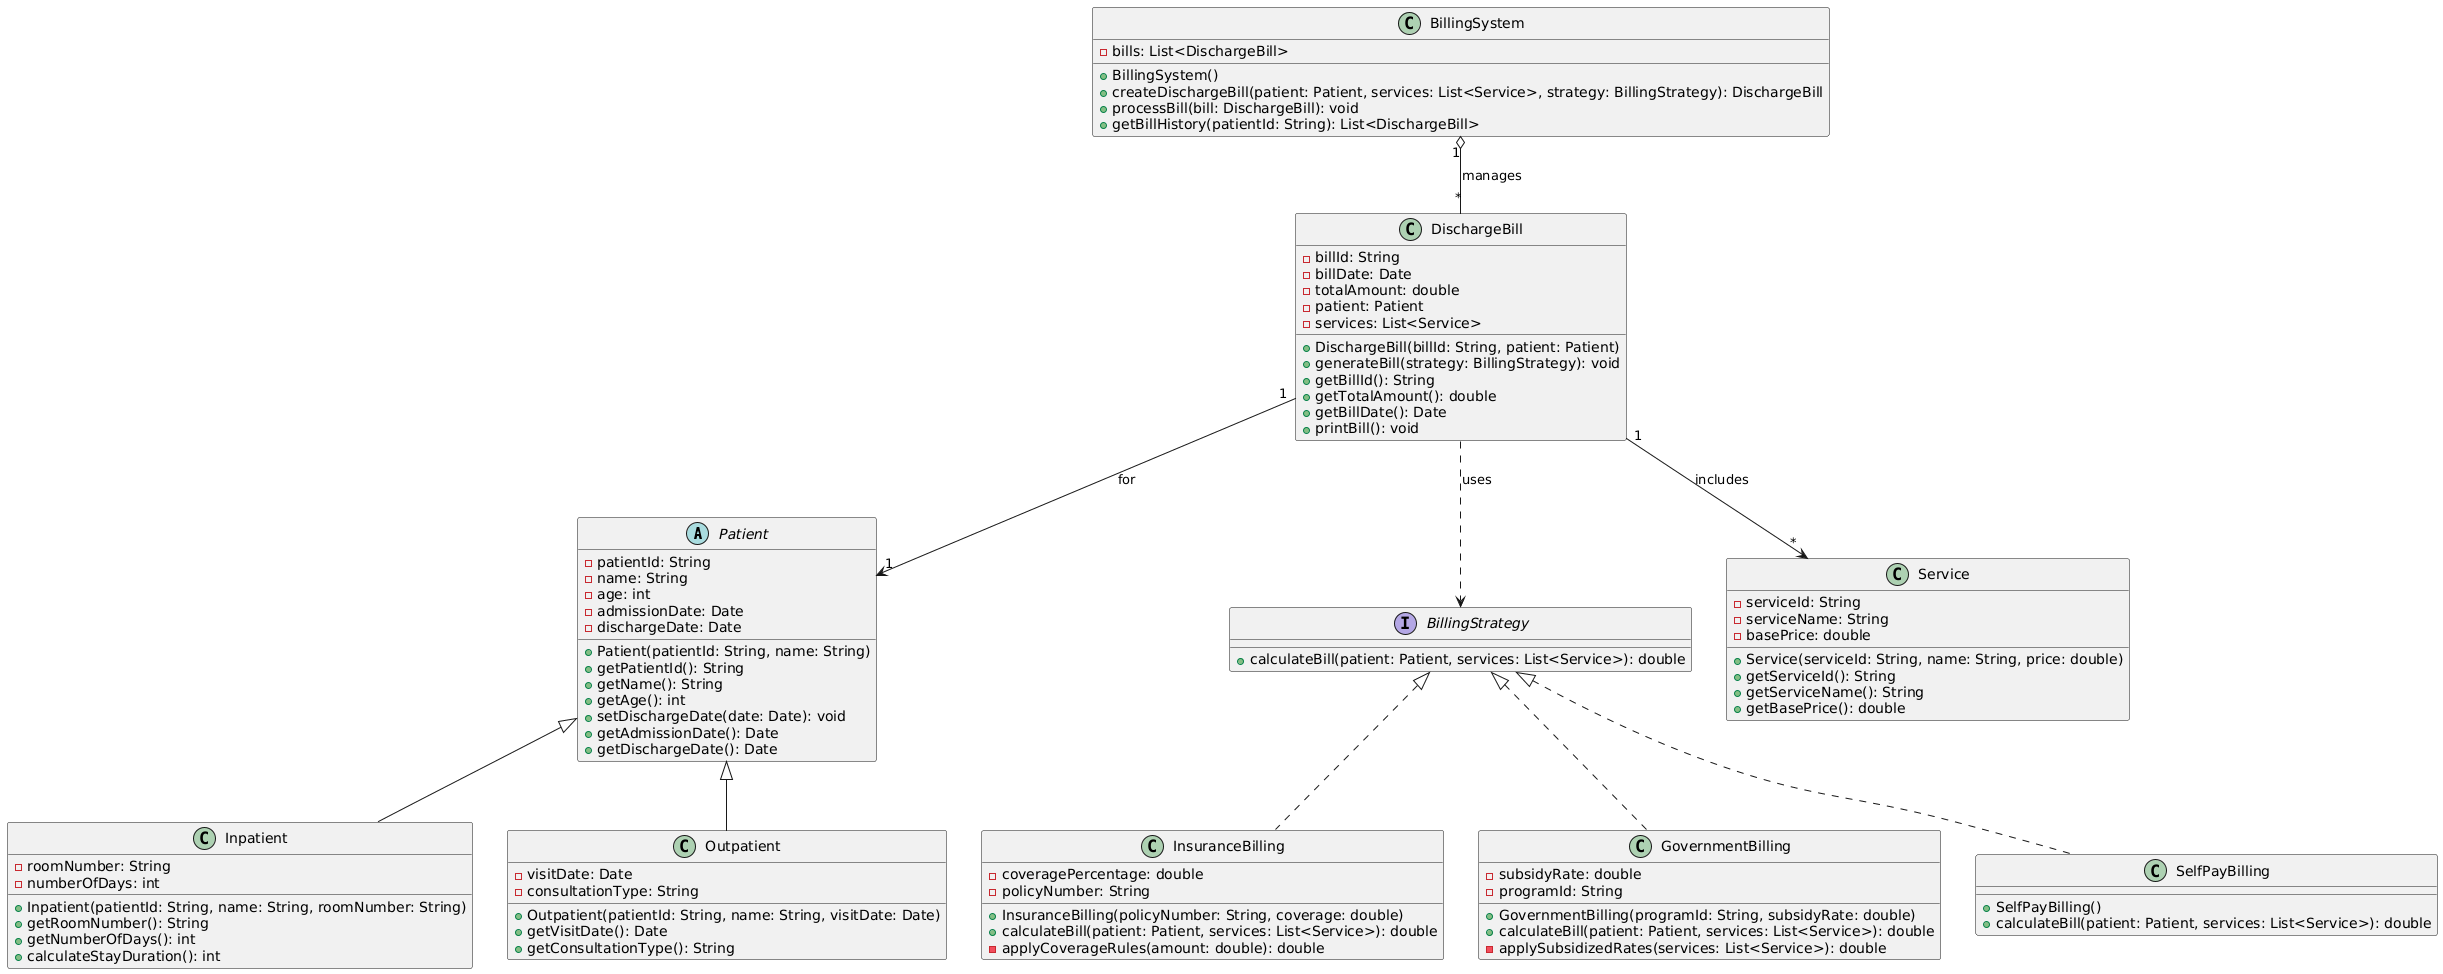

The diagram above was rendered by PlantUML. Its source (embedded in the PNG):
@startuml
abstract class Patient {
  - patientId: String
  - name: String
  - age: int
  - admissionDate: Date
  - dischargeDate: Date
  + Patient(patientId: String, name: String)
  + getPatientId(): String
  + getName(): String
  + getAge(): int
  + setDischargeDate(date: Date): void
  + getAdmissionDate(): Date
  + getDischargeDate(): Date
}

class Inpatient {
  - roomNumber: String
  - numberOfDays: int
  + Inpatient(patientId: String, name: String, roomNumber: String)
  + getRoomNumber(): String
  + getNumberOfDays(): int
  + calculateStayDuration(): int
}

class Outpatient {
  - visitDate: Date
  - consultationType: String
  + Outpatient(patientId: String, name: String, visitDate: Date)
  + getVisitDate(): Date
  + getConsultationType(): String
}

interface BillingStrategy {
  + calculateBill(patient: Patient, services: List<Service>): double
}

class InsuranceBilling {
  - coveragePercentage: double
  - policyNumber: String
  + InsuranceBilling(policyNumber: String, coverage: double)
  + calculateBill(patient: Patient, services: List<Service>): double
  - applyCoverageRules(amount: double): double
}

class GovernmentBilling {
  - subsidyRate: double
  - programId: String
  + GovernmentBilling(programId: String, subsidyRate: double)
  + calculateBill(patient: Patient, services: List<Service>): double
  - applySubsidizedRates(services: List<Service>): double
}

class SelfPayBilling {
  + SelfPayBilling()
  + calculateBill(patient: Patient, services: List<Service>): double
}

class DischargeBill {
  - billId: String
  - billDate: Date
  - totalAmount: double
  - patient: Patient
  - services: List<Service>
  + DischargeBill(billId: String, patient: Patient)
  + generateBill(strategy: BillingStrategy): void
  + getBillId(): String
  + getTotalAmount(): double
  + getBillDate(): Date
  + printBill(): void
}

class Service {
  - serviceId: String
  - serviceName: String
  - basePrice: double
  + Service(serviceId: String, name: String, price: double)
  + getServiceId(): String
  + getServiceName(): String
  + getBasePrice(): double
}

class BillingSystem {
  - bills: List<DischargeBill>
  + BillingSystem()
  + createDischargeBill(patient: Patient, services: List<Service>, strategy: BillingStrategy): DischargeBill
  + processBill(bill: DischargeBill): void
  + getBillHistory(patientId: String): List<DischargeBill>
}

Patient <|-- Inpatient
Patient <|-- Outpatient
BillingStrategy <|.. InsuranceBilling
BillingStrategy <|.. GovernmentBilling
BillingStrategy <|.. SelfPayBilling

DischargeBill "1" --> "1" Patient : for
DischargeBill "1" --> "*" Service : includes
DischargeBill ..> BillingStrategy : uses
BillingSystem "1" o-- "*" DischargeBill : manages
@enduml